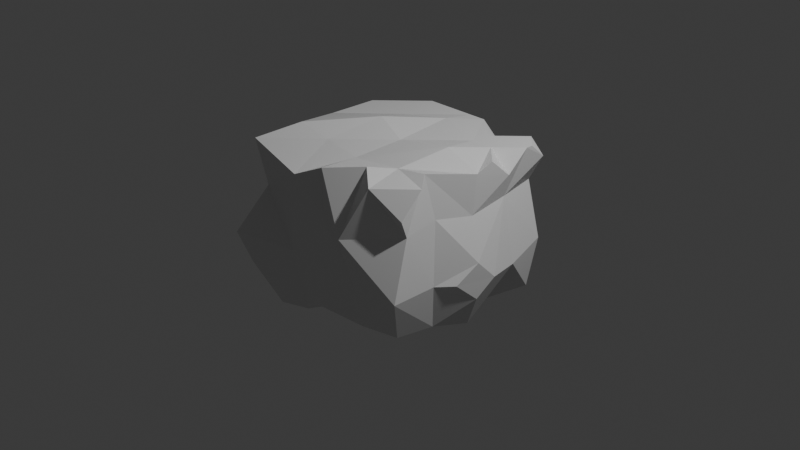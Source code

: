 # Source: asteroide-grande.blend  (saved by Blender 4.1.24; exported with 4.5.12 LTS)
import bpy
from mathutils import Matrix  # noqa: F401  (used for matrix-valued properties, if any)

bpy.ops.wm.read_factory_settings(use_empty=True)
scene = bpy.context.scene
scene.name = 'Scene'

# ---- collections
col_collection = bpy.data.collections.new('Collection'); scene.collection.children.link(col_collection)

# ---- materials (node trees are filled in below, after node groups)
mat_material = bpy.data.materials.new('Material')
mat_material.alpha_threshold = 0.0
mat_material.use_transparent_shadow = False
mat_material.roughness = 0.5
mat_material.line_color = (0.0, 0.0, 0.0, 1.0)

# ---- material node trees
mat_material.use_nodes = True; mat_material.node_tree.nodes.clear()
_N = mat_material.node_tree.nodes; _L = mat_material.node_tree.links
n0 = _N.new('ShaderNodeOutputMaterial'); n0.name = 'Material Output'; n0.location = (300, 300)
n1 = _N.new('ShaderNodeBsdfPrincipled'); n1.name = 'Principled BSDF'; n1.location = (10, 300)
n1.inputs[3].default_value = 1.45
_L.new(n1.outputs[0], n0.inputs[0])
n0.is_active_output = True

# ---- world
world_world = bpy.data.worlds.new('World'); scene.world = world_world
world_world.use_nodes = True; world_world.node_tree.nodes.clear()
_N = world_world.node_tree.nodes; _L = world_world.node_tree.links
n0 = _N.new('ShaderNodeOutputWorld'); n0.name = 'World Output'; n0.location = (300, 300)
n1 = _N.new('ShaderNodeBackground'); n1.name = 'Background'; n1.location = (10, 300)
n1.inputs[0].default_value = (0.05088, 0.05088, 0.05088, 1.0)
_L.new(n1.outputs[0], n0.inputs[0])
n0.is_active_output = True
world_world.color = (0.05088, 0.05088, 0.05088)
world_world.use_sun_shadow = False
world_world.sun_shadow_jitter_overblur = 0.0

# ---- cameras
cam_camera = bpy.data.cameras.new('Camera')
cam_camera.clip_end = 100.0
cam_camera.ortho_scale = 7.314

# ---- lights
light_light = bpy.data.lights.new('Light', 'POINT')
light_light.transmission_factor = 0.0
light_light.energy = 1000.0
light_light.shadow_soft_size = 0.1
light_light.shadow_maximum_resolution = 0.006
light_light.use_absolute_resolution = True

# ---- meshes
me_cube = bpy.data.meshes.new('Cube')
me_cube.from_pydata([(0.9604, 0.8969, -0.8358), (0.8461, -0.8224, -0.7817), (-0.7359, 0.869, -0.7382), (-1.0, -1.0, 1.0), (-1.0, 0.5, -1.0), (-0.962, 0.05203, -0.7265), (-1.0, -0.5, -1.0), (1.002, 0.05192, 0.9225), (0.8591, -0.498, 1.063), (-0.8194, -0.5598, 1.117), (-1.0, 0.0, 1.0), (-1.0, 0.5, 1.0), (0.8955, -0.401, -0.8174), (0.9678, 0.01406, -0.9325), (0.7107, 0.3597, -0.9497), (0.8475, 0.9824, 0.4817), (1.0, 1.0, -0.2188), (-1.131, -1.205, -0.1651), (-1.063, -0.8255, 0.3313), (0.9378, -0.7888, 0.4651), (1.0, -1.0, -0.2188), (-1.022, 1.005, 0.2943), (-0.7146, 0.9491, -0.1688), (0.9363, 0.5191, 0.472), (1.097, 0.5084, -0.3171), (1.0, 0.0, 0.4479), (0.9283, -0.4166, 0.5292), (1.0, -0.5, -0.2188), (-1.0, -0.5, 0.4479), (-1.151, -0.4469, -0.2756), (-1.176, 0.09098, 0.3467), (-1.0, 0.0, -0.2188), (-1.0, 0.5, 0.4479), (-1.0, 0.5, -0.2188), (0.5183, 1.0, -1.0), (-0.1072, 1.097, -0.5446), (-0.4817, 1.0, -1.0), (0.4216, -0.8016, 1.091), (0.01835, -1.0, 1.0), (-0.2886, -1.082, 0.842), (-0.4066, -0.8908, -1.001), (-0.1132, -0.9434, -0.805), (0.4325, -0.8883, -0.8147), (-0.4817, 1.0, 1.0), (0.01835, 1.0, 1.0), (0.5183, 0.5, -1.0), (-0.0639, 0.6323, -1.11), (-0.4817, 0.5, -1.0), (0.3705, -0.07537, -0.8738), (0.01835, 0.0, -1.0), (-0.5979, -0.02394, -0.9756), (0.5025, -0.5896, -0.8138), (0.01835, -0.5, -1.0), (-0.355, -0.5444, -0.8772), (-0.4817, 0.5, 1.0), (-0.04566, 0.6968, 1.029), (0.5183, 0.5, 1.0), (-0.3431, 0.08374, 1.142), (0.01835, 0.0, 1.0), (0.6114, 0.06016, 1.097), (-0.4817, -0.5, 1.0), (-0.03855, -0.5308, 0.943), (0.5183, -0.5, 1.0), (-0.4817, 1.0, -0.2188), (-0.1198, 1.277, -0.2082), (-0.4137, 1.002, 0.431), (-0.05406, 1.215, 0.4524), (0.4423, 1.255, 0.4067), (0.5118, -1.046, -0.2472), (0.01835, -1.0, -0.2188), (-0.4817, -1.0, -0.2188), (0.4455, -1.178, 0.3933), (0.01835, -1.0, 0.4479), (-0.4817, -1.0, 0.4479), (1.0, 0.7465, 1.0), (0.7535, 0.5, 1.0), (1.0, 0.2535, 1.0), (1.0, 0.5, 0.7535), (0.5183, 1.0, 0.6838), (0.2021, 1.0, 1.0), (0.5183, 0.6838, 1.0), (0.8346, 1.0, 1.0), (0.8346, 1.0, 1.0), (1.0, 0.8197, 1.0), (1.0, 1.0, 0.8197), (-0.5481, 1.0, 1.0), (-1.0, 1.0, 0.5481), (-1.0, 0.5481, 1.0), (0.6658, -1.0, 1.0), (0.964, -0.878, 0.6909), (1.0, -0.6658, 1.0), (-0.6924, -1.0, -1.0), (-1.011, -1.114, -0.5476), (-1.0, -0.6924, -1.0), (1.177, 0.1535, -0.2915), (1.156, -0.0597, -0.03874), (1.11, -0.3039, -0.2451), (1.14, -0.05294, -0.5025), (0.4197, 1.22, -0.481), (0.1279, 1.297, -0.231), (0.4012, 1.294, -0.00564), (0.5996, 1.203, -0.2413)], [], [(60, 9, 3, 39), (73, 39, 3, 18), (21, 86, 85, 43, 65), (51, 12, 1, 42), (19, 89, 88, 71), (80, 79, 44, 55, 56), (76, 75, 56, 59, 7), (25, 7, 8, 26), (34, 0, 14, 45), (45, 14, 13, 48), (48, 13, 12, 51), (18, 3, 9, 28), (28, 9, 10, 30), (30, 10, 11, 32), (32, 11, 87, 86, 21), (54, 11, 10, 57), (57, 10, 9, 60), (5, 31, 33, 4), (31, 30, 32, 33), (6, 29, 31, 5), (29, 28, 30, 31), (40, 70, 17, 92, 91), (17, 18, 28, 29), (24, 23, 25, 95, 94), (13, 97, 96, 27, 12), (96, 95, 25, 26, 27), (0, 16, 24, 14), (16, 15, 23, 24), (64, 66, 67, 100, 99), (35, 64, 99, 98, 34), (12, 27, 20, 1), (27, 26, 19, 20), (4, 33, 22, 2), (33, 32, 21, 22), (70, 73, 18, 17), (20, 19, 71, 68), (68, 71, 72, 69), (69, 72, 73, 70), (1, 20, 68, 42), (42, 68, 69, 41), (41, 69, 70, 40), (22, 21, 65, 63), (63, 65, 66, 64), (2, 22, 63, 36), (36, 63, 64, 35), (34, 98, 101, 16, 0), (7, 59, 62, 8), (59, 58, 61, 62), (58, 57, 60, 61), (83, 82, 81, 80, 56, 75, 74), (56, 55, 58, 59), (55, 54, 57, 58), (23, 77, 76, 7, 25), (44, 43, 54, 55), (5, 50, 53, 6), (50, 49, 52, 53), (49, 48, 51, 52), (4, 47, 50, 5), (47, 46, 49, 50), (46, 45, 48, 49), (2, 36, 47, 4), (36, 35, 46, 47), (35, 34, 45, 46), (65, 43, 44, 66), (15, 84, 83, 74, 77, 23), (93, 92, 17, 29, 6), (53, 52, 41, 40), (52, 51, 42, 41), (71, 37, 38, 72), (72, 38, 39, 73), (26, 8, 90, 89, 19), (62, 61, 38, 37), (61, 60, 39, 38), (74, 75, 77), (66, 44, 79, 78, 67), (78, 79, 80), (82, 83, 84), (67, 78, 81, 82, 84, 15), (85, 86, 87), (43, 85, 87, 11, 54), (88, 89, 90), (8, 62, 37, 88, 90), (91, 92, 93), (6, 53, 40, 91, 93), (80, 81, 78), (77, 75, 76), (71, 88, 37), (94, 95, 96, 97), (14, 24, 94, 97, 13), (98, 99, 100, 101), (101, 100, 67, 15, 16)])
_uv = me_cube.uv_layers.new(name='UVMap')
_uv.uv.foreach_set('vector', [0.8102, 0.6875, 0.875, 0.6875, 0.875, 0.75, 0.8102, 0.75, 0.556, 0.9352, 0.625, 0.9352, 0.625, 1.0, 0.556, 1.0, 0.556, 0.25, 0.5685, 0.25, 0.625, 0.3065, 0.625, 0.3148, 0.556, 0.3148, 0.3148, 0.6875, 0.375, 0.6875, 0.375, 0.75, 0.3148, 0.75, 0.556, 0.75, 0.5851, 0.75, 0.625, 0.7918, 0.556, 0.8102, 0.6852, 0.5395, 0.7247, 0.5, 0.7477, 0.5, 0.7477, 0.5625, 0.6852, 0.5625, 0.625, 0.5933, 0.6558, 0.5625, 0.6852, 0.5625, 0.6852, 0.625, 0.625, 0.625, 0.556, 0.625, 0.625, 0.625, 0.625, 0.6875, 0.556, 0.6875, 0.3148, 0.5, 0.375, 0.5, 0.375, 0.5625, 0.3148, 0.5625, 0.3148, 0.5625, 0.375, 0.5625, 0.375, 0.625, 0.3148, 0.625, 0.3148, 0.625, 0.375, 0.625, 0.375, 0.6875, 0.3148, 0.6875, 0.556, 0.0, 0.625, 0.0, 0.625, 0.0625, 0.556, 0.0625, 0.556, 0.0625, 0.625, 0.0625, 0.625, 0.125, 0.556, 0.125, 0.556, 0.125, 0.625, 0.125, 0.625, 0.1875, 0.556, 0.1875, 0.556, 0.1875, 0.625, 0.1875, 0.625, 0.1935, 0.5685, 0.25, 0.556, 0.25, 0.8102, 0.5625, 0.875, 0.5625, 0.875, 0.625, 0.8102, 0.625, 0.8102, 0.625, 0.875, 0.625, 0.875, 0.6875, 0.8102, 0.6875, 0.375, 0.125, 0.4727, 0.125, 0.4727, 0.1875, 0.375, 0.1875, 0.4727, 0.125, 0.556, 0.125, 0.556, 0.1875, 0.4727, 0.1875, 0.375, 0.0625, 0.4727, 0.0625, 0.4727, 0.125, 0.375, 0.125, 0.4727, 0.0625, 0.556, 0.0625, 0.556, 0.125, 0.4727, 0.125, 0.375, 0.9352, 0.4727, 0.9352, 0.4727, 1.0, 0.4135, 1.0, 0.375, 0.9615, 0.4727, 0.0, 0.556, 0.0, 0.556, 0.0625, 0.4727, 0.0625, 0.4727, 0.5625, 0.556, 0.5625, 0.556, 0.625, 0.4998, 0.625, 0.4727, 0.5997, 0.375, 0.625, 0.4388, 0.625, 0.4727, 0.6577, 0.4727, 0.6875, 0.375, 0.6875, 0.4727, 0.6577, 0.4998, 0.625, 0.556, 0.625, 0.556, 0.6875, 0.4727, 0.6875, 0.375, 0.5, 0.4727, 0.5, 0.4727, 0.5625, 0.375, 0.5625, 0.4727, 0.5, 0.556, 0.5, 0.556, 0.5625, 0.4727, 0.5625, 0.4727, 0.3773, 0.556, 0.3773, 0.556, 0.4398, 0.504, 0.4398, 0.4727, 0.4085, 0.375, 0.3773, 0.4727, 0.3773, 0.4727, 0.4085, 0.4429, 0.4398, 0.375, 0.4398, 0.375, 0.6875, 0.4727, 0.6875, 0.4727, 0.75, 0.375, 0.75, 0.4727, 0.6875, 0.556, 0.6875, 0.556, 0.75, 0.4727, 0.75, 0.375, 0.1875, 0.4727, 0.1875, 0.4727, 0.25, 0.375, 0.25, 0.4727, 0.1875, 0.556, 0.1875, 0.556, 0.25, 0.4727, 0.25, 0.4727, 0.9352, 0.556, 0.9352, 0.556, 1.0, 0.4727, 1.0, 0.4727, 0.75, 0.556, 0.75, 0.556, 0.8102, 0.4727, 0.8102, 0.4727, 0.8102, 0.556, 0.8102, 0.556, 0.8727, 0.4727, 0.8727, 0.4727, 0.8727, 0.556, 0.8727, 0.556, 0.9352, 0.4727, 0.9352, 0.375, 0.75, 0.4727, 0.75, 0.4727, 0.8102, 0.375, 0.8102, 0.375, 0.8102, 0.4727, 0.8102, 0.4727, 0.8727, 0.375, 0.8727, 0.375, 0.8727, 0.4727, 0.8727, 0.4727, 0.9352, 0.375, 0.9352, 0.4727, 0.25, 0.556, 0.25, 0.556, 0.3148, 0.4727, 0.3148, 0.4727, 0.3148, 0.556, 0.3148, 0.556, 0.3773, 0.4727, 0.3773, 0.375, 0.25, 0.4727, 0.25, 0.4727, 0.3148, 0.375, 0.3148, 0.375, 0.3148, 0.4727, 0.3148, 0.4727, 0.3773, 0.375, 0.3773, 0.375, 0.4398, 0.4429, 0.4398, 0.4727, 0.4613, 0.4727, 0.5, 0.375, 0.5, 0.625, 0.625, 0.6852, 0.625, 0.6852, 0.6875, 0.625, 0.6875, 0.6852, 0.625, 0.7477, 0.625, 0.7477, 0.6875, 0.6852, 0.6875, 0.7477, 0.625, 0.8102, 0.625, 0.8102, 0.6875, 0.7477, 0.6875, 0.625, 0.5225, 0.6457, 0.5, 0.6457, 0.5, 0.6852, 0.5395, 0.6852, 0.5625, 0.6558, 0.5625, 0.625, 0.5317, 0.6852, 0.5625, 0.7477, 0.5625, 0.7477, 0.625, 0.6852, 0.625, 0.7477, 0.5625, 0.8102, 0.5625, 0.8102, 0.625, 0.7477, 0.625, 0.556, 0.5625, 0.5942, 0.5625, 0.625, 0.5933, 0.625, 0.625, 0.556, 0.625, 0.7477, 0.5, 0.8102, 0.5, 0.8102, 0.5625, 0.7477, 0.5625, 0.125, 0.625, 0.1898, 0.625, 0.1898, 0.6875, 0.125, 0.6875, 0.1898, 0.625, 0.2523, 0.625, 0.2523, 0.6875, 0.1898, 0.6875, 0.2523, 0.625, 0.3148, 0.625, 0.3148, 0.6875, 0.2523, 0.6875, 0.125, 0.5625, 0.1898, 0.5625, 0.1898, 0.625, 0.125, 0.625, 0.1898, 0.5625, 0.2523, 0.5625, 0.2523, 0.625, 0.1898, 0.625, 0.2523, 0.5625, 0.3148, 0.5625, 0.3148, 0.625, 0.2523, 0.625, 0.125, 0.5, 0.1898, 0.5, 0.1898, 0.5625, 0.125, 0.5625, 0.1898, 0.5, 0.2523, 0.5, 0.2523, 0.5625, 0.1898, 0.5625, 0.2523, 0.5, 0.3148, 0.5, 0.3148, 0.5625, 0.2523, 0.5625, 0.556, 0.3148, 0.625, 0.3148, 0.625, 0.3773, 0.556, 0.3773, 0.556, 0.5, 0.6025, 0.5, 0.625, 0.5225, 0.625, 0.5317, 0.5942, 0.5625, 0.556, 0.5625, 0.375, 0.03846, 0.4135, 0.0, 0.4727, 0.0, 0.4727, 0.0625, 0.375, 0.0625, 0.1898, 0.6875, 0.2523, 0.6875, 0.2523, 0.75, 0.1898, 0.75, 0.2523, 0.6875, 0.3148, 0.6875, 0.3148, 0.75, 0.2523, 0.75, 0.556, 0.8102, 0.625, 0.8102, 0.625, 0.8727, 0.556, 0.8727, 0.556, 0.8727, 0.625, 0.8727, 0.625, 0.9352, 0.556, 0.9352, 0.556, 0.6875, 0.625, 0.6875, 0.625, 0.7082, 0.5851, 0.75, 0.556, 0.75, 0.6852, 0.6875, 0.7477, 0.6875, 0.7477, 0.75, 0.6852, 0.75, 0.7477, 0.6875, 0.8102, 0.6875, 0.8102, 0.75, 0.7477, 0.75, 0.625, 0.5317, 0.6558, 0.5625, 0.5942, 0.5625, 0.556, 0.3773, 0.625, 0.3773, 0.625, 0.4003, 0.5855, 0.4398, 0.556, 0.4398, 0.5855, 0.4398, 0.625, 0.4003, 0.6852, 0.5395, 0.625, 0.4793, 0.625, 0.5225, 0.6025, 0.5, 0.556, 0.4398, 0.5855, 0.4398, 0.625, 0.4793, 0.625, 0.4793, 0.6025, 0.5, 0.556, 0.5, 0.8185, 0.5, 0.5685, 0.25, 0.625, 0.1935, 0.8102, 0.5, 0.8185, 0.5, 0.875, 0.5565, 0.875, 0.5625, 0.8102, 0.5625, 0.6668, 0.75, 0.5851, 0.75, 0.625, 0.7082, 0.625, 0.6875, 0.6852, 0.6875, 0.6852, 0.75, 0.6668, 0.75, 0.625, 0.7082, 0.1635, 0.75, 0.4135, 1.0, 0.375, 0.03846, 0.125, 0.6875, 0.1898, 0.6875, 0.1898, 0.75, 0.1635, 0.75, 0.125, 0.7115, 0.6852, 0.5395, 0.6457, 0.5, 0.5855, 0.4398, 0.5942, 0.5625, 0.6558, 0.5625, 0.625, 0.5933, 0.556, 0.8102, 0.625, 0.7918, 0.625, 0.8102, 0.4727, 0.5997, 0.4998, 0.625, 0.4727, 0.6577, 0.4388, 0.625, 0.375, 0.5625, 0.4727, 0.5625, 0.4727, 0.5997, 0.4388, 0.625, 0.375, 0.625, 0.4429, 0.4398, 0.4727, 0.4085, 0.504, 0.4398, 0.4727, 0.4613, 0.4727, 0.4613, 0.504, 0.4398, 0.556, 0.4398, 0.556, 0.5, 0.4727, 0.5])
me_cube.materials.append(mat_material)
me_cube.use_mirror_vertex_groups = False
me_cube.update()

# ---- objects
ob_cube = bpy.data.objects.new('Cube', me_cube)
ob_light = bpy.data.objects.new('Light', light_light)
ob_camera = bpy.data.objects.new('Camera', cam_camera)

# ---- transforms, parenting, visibility, modifiers, constraints
ob_cube.location = (0.0, 0.0, 0.0)
ob_cube.scale = (1.0, 1.0, 0.8663)
ob_cube.lock_rotations_4d = False
ob_cube.empty_display_type = 'ARROWS'
ob_cube.lineart.crease_threshold = 0.0
ob_light.location = (4.076, 1.005, 5.904)
ob_light.rotation_euler = (0.6503, 0.05522, 1.866)
ob_light.lock_rotations_4d = False
ob_light.empty_display_type = 'ARROWS'
ob_light.color = (0.0, 0.0, 0.0, 0.0)
ob_light.lineart.crease_threshold = 0.0
ob_camera.location = (7.359, -6.926, 4.958)
ob_camera.rotation_euler = (1.109, 0.0, 0.8149)
ob_camera.lock_rotations_4d = False
ob_camera.empty_display_type = 'ARROWS'
ob_camera.color = (0.0, 0.0, 0.0, 0.0)
ob_camera.display_type = 'WIRE'
ob_camera.lineart.crease_threshold = 0.0

# ---- collection membership
col_collection.objects.link(ob_cube)
col_collection.objects.link(ob_light)
col_collection.objects.link(ob_camera)

# ---- scene / render settings (as saved in the file)
scene.camera = ob_camera
scene.frame_start = 1; scene.frame_end = 250; scene.frame_set(1)
scene.render.engine = 'BLENDER_EEVEE_NEXT'
scene.cycles.sampling_pattern = 'TABULATED_SOBOL'
scene.eevee.ray_tracing_options.trace_max_roughness = 0.0
bpy.context.view_layer.update()
